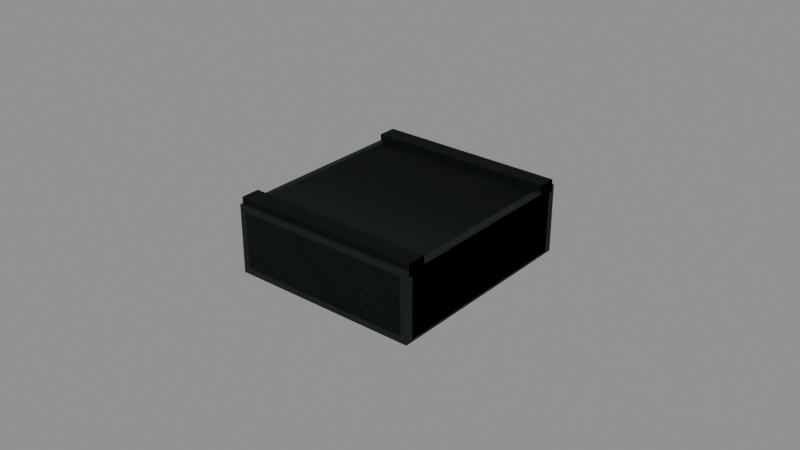 # Source: m17_mount.blend  (saved by Blender 5.2.45; exported with 4.5.12 LTS)
import bpy
from mathutils import Matrix  # noqa: F401  (used for matrix-valued properties, if any)

bpy.ops.wm.read_factory_settings(use_empty=True)
scene = bpy.context.scene
scene.name = 'Secondary_m17_mount'

# ---- images (referenced by path relative to the original .blend; pixels are not part of the script)
import os
ASSET_DIR = os.environ.get("B2B_ASSET_DIR", "")  # directory of the original .blend (textures are referenced by path, not embedded)
HERE = os.path.dirname(os.path.abspath(__file__))  # packed textures are extracted next to this script under _unpacked/

def load_image(name, relpath, width, height, colorspace="sRGB"):
    """Load a texture the original file referenced (path relative to the .blend, or extracted next to this script)."""
    p = next((c for c in (os.path.join(HERE, relpath), os.path.join(ASSET_DIR, relpath)) if relpath and os.path.exists(c)), "")
    if p:
        img = bpy.data.images.load(p, check_existing=True)
        img.name = name
    else:  # same state as the original file: an image datablock whose file is absent (Cycles renders it pink)
        img = bpy.data.images.new(name, width, height)
        img.source = "FILE"
        img.filepath = "//" + (relpath or name)
    img.colorspace_settings.name = colorspace
    return img
img_raid_secondary_steel_base = load_image('RAID_secondary_steel_base', '_unpacked/steel-base.8abb7652.png', 256, 256, 'sRGB')

# ---- materials (node trees are filled in below, after node groups)
mat_raid_secondary_original_steel = bpy.data.materials.new('RAID_Secondary_Original_steel')
mat_raid_secondary_original_steel.diffuse_color = (0.16, 0.183, 0.19, 1.0)

# ---- material node trees
mat_raid_secondary_original_steel.use_nodes = True; mat_raid_secondary_original_steel.node_tree.nodes.clear()
_N = mat_raid_secondary_original_steel.node_tree.nodes; _L = mat_raid_secondary_original_steel.node_tree.links
n0 = _N.new('ShaderNodeBsdfPrincipled'); n0.name = 'Principled BSDF'; n0.location = (-200, 100)
n0.inputs[1].default_value = 0.76
n0.inputs[2].default_value = 0.68
n0.inputs[10].default_value = 0.005
n1 = _N.new('ShaderNodeOutputMaterial'); n1.name = 'Material Output'; n1.location = (200, 100)
n2 = _N.new('ShaderNodeTexImage'); n2.name = 'Image Texture'; n2.location = (0, 0)
n2.image = img_raid_secondary_steel_base
_L.new(n0.outputs[0], n1.inputs[0])
_L.new(n2.outputs[0], n0.inputs[0])
n1.is_active_output = True

# ---- meshes
me_m17_mount_low_optic_plate = bpy.data.meshes.new('m17_mount_low_optic_plate')
me_m17_mount_low_optic_plate.from_pydata([(-0.0285, 0.037, -0.034), (-0.0285, 0.035, -0.032), (-0.0305, 0.03578, -0.0316), (-0.0305, 0.03582, 0.03162), (-0.0285, 0.035, 0.032), (-0.0285, 0.037, 0.034), (-0.0285, 0.055, 0.034), (-0.0285, 0.057, 0.032), (-0.0305, 0.05622, 0.0316), (-0.0305, 0.05618, -0.03162), (-0.0285, 0.057, -0.032), (-0.0285, 0.055, -0.034), (0.0285, 0.037, -0.034), (0.0305, 0.03578, -0.0316), (0.0285, 0.035, -0.032), (0.0285, 0.037, 0.034), (0.0285, 0.035, 0.032), (0.0305, 0.03582, 0.03162), (0.0285, 0.057, 0.032), (0.0285, 0.055, 0.034), (0.0305, 0.05622, 0.0316), (0.0285, 0.055, -0.034), (0.0285, 0.057, -0.032), (0.0305, 0.05618, -0.03162), (-0.0305, 0.055, -0.033), (-0.0305, 0.055, -0.027), (-0.0305, 0.059, -0.027), (-0.0305, 0.059, -0.033), (0.0305, 0.055, -0.033), (0.0305, 0.055, -0.027), (0.0305, 0.059, -0.027), (0.0305, 0.059, -0.033), (-0.0305, 0.055, 0.027), (-0.0305, 0.055, 0.033), (-0.0305, 0.059, 0.033), (-0.0305, 0.059, 0.027), (0.0305, 0.055, 0.027), (0.0305, 0.055, 0.033), (0.0305, 0.059, 0.033), (0.0305, 0.059, 0.027), (-0.021, 0.052, 3.624e-09), (-0.021, 0.05083, 0.002828), (-0.021, 0.048, 0.004), (-0.021, 0.04517, 0.002828), (-0.021, 0.044, 3.624e-09), (-0.021, 0.04517, -0.002828), (-0.021, 0.048, -0.004), (-0.021, 0.05083, -0.002828), (-0.017, 0.052, 3.624e-09), (-0.017, 0.05083, 0.002828), (-0.017, 0.048, 0.004), (-0.017, 0.04517, 0.002828), (-0.017, 0.044, 3.624e-09), (-0.017, 0.04517, -0.002828), (-0.017, 0.048, -0.004), (-0.017, 0.05083, -0.002828), (0.017, 0.052, 3.624e-09), (0.017, 0.05083, 0.002828), (0.017, 0.048, 0.004), (0.017, 0.04517, 0.002828), (0.017, 0.044, 3.624e-09), (0.017, 0.04517, -0.002828), (0.017, 0.048, -0.004), (0.017, 0.05083, -0.002828), (0.021, 0.052, 3.624e-09), (0.021, 0.05083, 0.002828), (0.021, 0.048, 0.004), (0.021, 0.04517, 0.002828), (0.021, 0.044, 3.624e-09), (0.021, 0.04517, -0.002828), (0.021, 0.048, -0.004), (0.021, 0.05083, -0.002828)], [], [(0, 1, 2), (3, 4, 5), (6, 7, 8), (9, 10, 11), (12, 13, 14), (15, 16, 17), (18, 19, 20), (21, 22, 23), (0, 12, 14, 1), (1, 4, 3, 2), (4, 16, 15, 5), (13, 17, 16, 14), (5, 6, 8, 3), (6, 19, 18, 7), (17, 20, 19, 15), (7, 10, 9, 8), (10, 22, 21, 11), (20, 23, 22, 18), (2, 9, 11, 0), (12, 21, 23, 13), (11, 21, 12, 0), (9, 2, 8), (1, 14, 16, 4), (8, 2, 3), (5, 15, 19, 6), (7, 18, 22, 10), (13, 23, 20), (13, 20, 17), (24, 28, 29, 25), (25, 29, 30, 26), (26, 30, 31, 27), (27, 31, 28, 24), (26, 24, 25), (28, 30, 29), (27, 24, 26), (28, 31, 30), (32, 36, 37, 33), (33, 37, 38, 34), (34, 38, 39, 35), (35, 39, 36, 32), (34, 32, 33), (36, 38, 37), (35, 32, 34), (36, 39, 38), (40, 41, 49, 48), (41, 42, 50, 49), (42, 43, 51, 50), (43, 44, 52, 51), (44, 45, 53, 52), (45, 46, 54, 53), (46, 47, 55, 54), (47, 40, 48, 55), (47, 46, 45, 44, 43, 42, 41, 40), (48, 49, 50, 51, 52, 53, 54, 55), (56, 57, 65, 64), (57, 58, 66, 65), (58, 59, 67, 66), (59, 60, 68, 67), (60, 61, 69, 68), (61, 62, 70, 69), (62, 63, 71, 70), (63, 56, 64, 71), (63, 62, 61, 60, 59, 58, 57, 56), (64, 65, 66, 67, 68, 69, 70, 71)])
_uv = me_m17_mount_low_optic_plate.uv_layers.new(name='UVMap')
_uv.uv.foreach_set('vector', [-0.06333, -0.07556, -0.06333, -0.07111, -0.06778, -0.07023, -0.06778, 0.07026, -0.06333, 0.07111, -0.06333, 0.07556, -0.06333, 0.07556, -0.06333, 0.07111, -0.06778, 0.07023, -0.06778, -0.07026, -0.06333, -0.07111, -0.06333, -0.07556, 0.06333, -0.07556, 0.06778, -0.07023, 0.06333, -0.07111, 0.06333, 0.07556, 0.06333, 0.07111, 0.06778, 0.07026, 0.06333, 0.07111, 0.06333, 0.07556, 0.06778, 0.07023, 0.06333, -0.07556, 0.06333, -0.07111, 0.06778, -0.07026, -0.06333, -0.07556, 0.06333, -0.07556, 0.06333, -0.07111, -0.06333, -0.07111, -0.06333, -0.07111, -0.06333, 0.07111, -0.06778, 0.07026, -0.06778, -0.07023, -0.06333, 0.07111, 0.06333, 0.07111, 0.06333, 0.07556, -0.06333, 0.07556, 0.06778, -0.07023, 0.06778, 0.07026, 0.06333, 0.07111, 0.06333, -0.07111, 0.08222, 0.07556, 0.1222, 0.07556, 0.1249, 0.07023, 0.07961, 0.07026, -0.06333, 0.07556, 0.06333, 0.07556, 0.06333, 0.07111, -0.06333, 0.07111, 0.07961, 0.07026, 0.1249, 0.07023, 0.1222, 0.07556, 0.08222, 0.07556, -0.06333, 0.07111, -0.06333, -0.07111, -0.06778, -0.07026, -0.06778, 0.07023, -0.06333, -0.07111, 0.06333, -0.07111, 0.06333, -0.07556, -0.06333, -0.07556, 0.06778, 0.07023, 0.06778, -0.07026, 0.06333, -0.07111, 0.06333, 0.07111, 0.0795, -0.07023, 0.1248, -0.07026, 0.1222, -0.07556, 0.08222, -0.07556, 0.08222, -0.07556, 0.1222, -0.07556, 0.1248, -0.07026, 0.0795, -0.07023, -0.06333, 0.1222, 0.06333, 0.1222, 0.06333, 0.08222, -0.06333, 0.08222, 0.1248, -0.07026, 0.0795, -0.07023, 0.1249, 0.07023, -0.06333, -0.07111, 0.06333, -0.07111, 0.06333, 0.07111, -0.06333, 0.07111, 0.1249, 0.07023, 0.0795, -0.07023, 0.07961, 0.07026, -0.06333, 0.08222, 0.06333, 0.08222, 0.06333, 0.1222, -0.06333, 0.1222, -0.06333, 0.07111, 0.06333, 0.07111, 0.06333, -0.07111, -0.06333, -0.07111, 0.0795, -0.07023, 0.1248, -0.07026, 0.1249, 0.07023, 0.0795, -0.07023, 0.1249, 0.07023, 0.07961, 0.07026, -0.06778, -0.07333, 0.06778, -0.07333, 0.06778, -0.06, -0.06778, -0.06, -0.06778, 0.1222, 0.06778, 0.1222, 0.06778, 0.1311, -0.06778, 0.1311, -0.06778, -0.06, 0.06778, -0.06, 0.06778, -0.07333, -0.06778, -0.07333, -0.06778, 0.1311, 0.06778, 0.1311, 0.06778, 0.1222, -0.06778, 0.1222, 0.1311, -0.06, 0.1222, -0.07333, 0.1222, -0.06, 0.1222, -0.07333, 0.1311, -0.06, 0.1222, -0.06, 0.1311, -0.07333, 0.1222, -0.07333, 0.1311, -0.06, 0.1222, -0.07333, 0.1311, -0.07333, 0.1311, -0.06, -0.06778, 0.06, 0.06778, 0.06, 0.06778, 0.07333, -0.06778, 0.07333, -0.06778, 0.1222, 0.06778, 0.1222, 0.06778, 0.1311, -0.06778, 0.1311, -0.06778, 0.07333, 0.06778, 0.07333, 0.06778, 0.06, -0.06778, 0.06, -0.06778, 0.1311, 0.06778, 0.1311, 0.06778, 0.1222, -0.06778, 0.1222, 0.1311, 0.07333, 0.1222, 0.06, 0.1222, 0.07333, 0.1222, 0.06, 0.1311, 0.07333, 0.1222, 0.07333, 0.1311, 0.06, 0.1222, 0.06, 0.1311, 0.07333, 0.1222, 0.06, 0.1311, 0.06, 0.1311, 0.07333, 0.0, 0.0, 0.006803, 0.0, 0.006803, 0.008889, 0.0, 0.008889, 0.006803, 0.0, 0.01361, 0.0, 0.01361, 0.008889, 0.006803, 0.008889, 0.01361, 0.0, 0.02041, 0.0, 0.02041, 0.008889, 0.01361, 0.008889, 0.02041, 0.0, 0.02721, 0.0, 0.02721, 0.008889, 0.02041, 0.008889, 0.02721, 0.0, 0.03402, 0.0, 0.03402, 0.008889, 0.02721, 0.008889, 0.03402, 0.0, 0.04082, 0.0, 0.04082, 0.008889, 0.03402, 0.008889, 0.04082, 0.0, 0.04762, 0.0, 0.04762, 0.008889, 0.04082, 0.008889, 0.04762, 0.0, 0.05443, 0.0, 0.05443, 0.008889, 0.04762, 0.008889, 0.006285, -0.006285, -1.633e-18, -0.008889, -0.006285, -0.006285, -0.008889, 1.089e-18, -0.006285, 0.006285, 5.443e-19, 0.008889, 0.006285, 0.006285, 0.008889, 0.0, 0.008889, 0.0, 0.006285, 0.006285, 5.443e-19, 0.008889, -0.006285, 0.006285, -0.008889, 1.089e-18, -0.006285, -0.006285, -1.633e-18, -0.008889, 0.006285, -0.006285, 0.0, 0.0, 0.006803, 0.0, 0.006803, 0.008889, 0.0, 0.008889, 0.006803, 0.0, 0.01361, 0.0, 0.01361, 0.008889, 0.006803, 0.008889, 0.01361, 0.0, 0.02041, 0.0, 0.02041, 0.008889, 0.01361, 0.008889, 0.02041, 0.0, 0.02721, 0.0, 0.02721, 0.008889, 0.02041, 0.008889, 0.02721, 0.0, 0.03402, 0.0, 0.03402, 0.008889, 0.02721, 0.008889, 0.03402, 0.0, 0.04082, 0.0, 0.04082, 0.008889, 0.03402, 0.008889, 0.04082, 0.0, 0.04762, 0.0, 0.04762, 0.008889, 0.04082, 0.008889, 0.04762, 0.0, 0.05443, 0.0, 0.05443, 0.008889, 0.04762, 0.008889, 0.006285, -0.006285, -1.633e-18, -0.008889, -0.006285, -0.006285, -0.008889, 1.089e-18, -0.006285, 0.006285, 5.443e-19, 0.008889, 0.006285, 0.006285, 0.008889, 0.0, 0.008889, 0.0, 0.006285, 0.006285, 5.443e-19, 0.008889, -0.006285, 0.006285, -0.008889, 1.089e-18, -0.006285, -0.006285, -1.633e-18, -0.008889, 0.006285, -0.006285])
me_m17_mount_low_optic_plate.materials.append(mat_raid_secondary_original_steel)
me_m17_mount_low_optic_plate.update()
me_m17_mount_low_optic_plate_001 = bpy.data.meshes.new('m17_mount_low_optic_plate.001')
me_m17_mount_low_optic_plate_001.from_pydata([(-0.0305, 0.035, -0.034), (-0.0305, 0.035, 0.034), (-0.0305, 0.057, 0.034), (-0.0305, 0.057, -0.034), (0.0305, 0.035, -0.034), (0.0305, 0.035, 0.034), (0.0305, 0.057, 0.034), (0.0305, 0.057, -0.034), (-0.0305, 0.055, -0.033), (-0.0305, 0.055, -0.027), (-0.0305, 0.059, -0.027), (-0.0305, 0.059, -0.033), (0.0305, 0.055, -0.033), (0.0305, 0.055, -0.027), (0.0305, 0.059, -0.027), (0.0305, 0.059, -0.033), (-0.0305, 0.055, 0.027), (-0.0305, 0.055, 0.033), (-0.0305, 0.059, 0.033), (-0.0305, 0.059, 0.027), (0.0305, 0.055, 0.027), (0.0305, 0.055, 0.033), (0.0305, 0.059, 0.033), (0.0305, 0.059, 0.027)], [], [(0, 4, 5, 1), (1, 5, 6, 2), (2, 6, 7, 3), (3, 7, 4, 0), (2, 0, 1), (4, 6, 5), (3, 0, 2), (4, 7, 6), (8, 12, 13, 9), (9, 13, 14, 10), (10, 14, 15, 11), (11, 15, 12, 8), (10, 8, 9), (12, 14, 13), (11, 8, 10), (12, 15, 14), (16, 20, 21, 17), (17, 21, 22, 18), (18, 22, 23, 19), (19, 23, 20, 16), (18, 16, 17), (20, 22, 21), (19, 16, 18), (20, 23, 22)])
_uv = me_m17_mount_low_optic_plate_001.uv_layers.new(name='UVMap')
_uv.uv.foreach_set('vector', [-0.06778, -0.07556, 0.06778, -0.07556, 0.06778, 0.07556, -0.06778, 0.07556, -0.06778, 0.07778, 0.06778, 0.07778, 0.06778, 0.1267, -0.06778, 0.1267, -0.06778, 0.07556, 0.06778, 0.07556, 0.06778, -0.07556, -0.06778, -0.07556, -0.06778, 0.1267, 0.06778, 0.1267, 0.06778, 0.07778, -0.06778, 0.07778, 0.1267, 0.07556, 0.07778, -0.07556, 0.07778, 0.07556, 0.07778, -0.07556, 0.1267, 0.07556, 0.07778, 0.07556, 0.1267, -0.07556, 0.07778, -0.07556, 0.1267, 0.07556, 0.07778, -0.07556, 0.1267, -0.07556, 0.1267, 0.07556, -0.06778, -0.07333, 0.06778, -0.07333, 0.06778, -0.06, -0.06778, -0.06, -0.06778, 0.1222, 0.06778, 0.1222, 0.06778, 0.1311, -0.06778, 0.1311, -0.06778, -0.06, 0.06778, -0.06, 0.06778, -0.07333, -0.06778, -0.07333, -0.06778, 0.1311, 0.06778, 0.1311, 0.06778, 0.1222, -0.06778, 0.1222, 0.1311, -0.06, 0.1222, -0.07333, 0.1222, -0.06, 0.1222, -0.07333, 0.1311, -0.06, 0.1222, -0.06, 0.1311, -0.07333, 0.1222, -0.07333, 0.1311, -0.06, 0.1222, -0.07333, 0.1311, -0.07333, 0.1311, -0.06, -0.06778, 0.06, 0.06778, 0.06, 0.06778, 0.07333, -0.06778, 0.07333, -0.06778, 0.1222, 0.06778, 0.1222, 0.06778, 0.1311, -0.06778, 0.1311, -0.06778, 0.07333, 0.06778, 0.07333, 0.06778, 0.06, -0.06778, 0.06, -0.06778, 0.1311, 0.06778, 0.1311, 0.06778, 0.1222, -0.06778, 0.1222, 0.1311, 0.07333, 0.1222, 0.06, 0.1222, 0.07333, 0.1222, 0.06, 0.1311, 0.07333, 0.1222, 0.07333, 0.1311, 0.06, 0.1222, 0.06, 0.1311, 0.07333, 0.1222, 0.06, 0.1311, 0.06, 0.1311, 0.07333])
me_m17_mount_low_optic_plate_001.materials.append(mat_raid_secondary_original_steel)
me_m17_mount_low_optic_plate_001.update()

# ---- objects
ob_mount__m17_mount_lod0_raid_secondary_original_steel = bpy.data.objects.new('mount__m17_mount_LOD0_RAID_Secondary_Original_steel', me_m17_mount_low_optic_plate)
ob_mount__m17_mount_lod1_raid_secondary_original_steel = bpy.data.objects.new('mount__m17_mount_LOD1_RAID_Secondary_Original_steel', me_m17_mount_low_optic_plate_001)

# ---- transforms, parenting, visibility, modifiers, constraints
ob_mount__m17_mount_lod0_raid_secondary_original_steel.location = (0.0, 0.0, 0.0)
ob_mount__m17_mount_lod0_raid_secondary_original_steel.rotation_euler = (1.571, -0.0, 0.0)
ob_mount__m17_mount_lod1_raid_secondary_original_steel.location = (0.0, 0.0, 0.0)
ob_mount__m17_mount_lod1_raid_secondary_original_steel.rotation_euler = (1.571, -0.0, 0.0)

# ---- collection membership
scene.collection.objects.link(ob_mount__m17_mount_lod0_raid_secondary_original_steel)
scene.collection.objects.link(ob_mount__m17_mount_lod1_raid_secondary_original_steel)

# ---- scene / render settings (as saved in the file)
scene.frame_start = 1; scene.frame_end = 250; scene.frame_set(1)
scene.render.engine = 'BLENDER_EEVEE_NEXT'
scene.render.image_settings.exr_codec = 'NONE'
scene.render.use_bake_clear = False
scene.render.bake_margin = 0
scene.render.bake_bias = 0.0
scene.render.bake_samples = 0
scene.render.simplify_subdivision_render = 0
scene.render.simplify_child_particles_render = 0.0
scene.render.compositor_device = 'GPU'
scene.eevee.use_volume_custom_range = False
scene.eevee.gtao_distance = 0.0
scene.eevee.use_fast_gi = False
scene.eevee.fast_gi_thickness_near = 0.1
scene.eevee.fast_gi_thickness_far = 0.0
scene.eevee.ray_tracing_options.screen_trace_thickness = 0.1
bpy.context.view_layer.update()

# ---- added for rendering (the .blend has no active camera and no usable light): camera, sun + grey world if the file has none
cam_auto = bpy.data.cameras.new('AutoCamera')
cam_auto.lens = 50.0
cam_auto.sensor_width = 36.0
cam_auto.clip_end = 1000.0
ob_auto_camera = bpy.data.objects.new('AutoCamera', cam_auto)
scene.collection.objects.link(ob_auto_camera)
ob_auto_camera.location = (0.185045, -0.222054, 0.195036)
ob_auto_camera.rotation_euler = (1.09748, -7.21219e-08, 0.694738)
scene.camera = ob_auto_camera
light_auto_sun = bpy.data.lights.new('AutoSun', 'SUN')
light_auto_sun.energy = 3.0
light_auto_sun.angle = 0.0523599
ob_auto_sun = bpy.data.objects.new('AutoSun', light_auto_sun)
scene.collection.objects.link(ob_auto_sun)
ob_auto_sun.rotation_euler = (0.872665, 0.174533, 0.523599)
if scene.world is None:
    world_auto = bpy.data.worlds.new('AutoWorld')
    world_auto.color = (0.3, 0.3, 0.3)
    scene.world = world_auto
bpy.context.view_layer.update()
